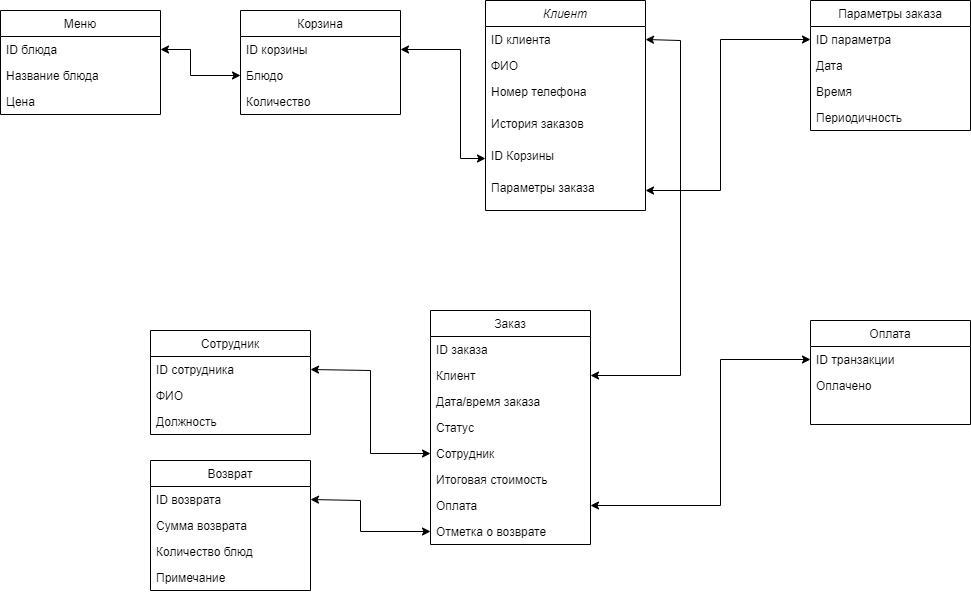

The diagram above was exported from draw.io. Its source (the exported page's mxGraphModel, read from the mxfile embedded in the PNG):
<mxGraphModel dx="1695" dy="403" grid="1" gridSize="10" guides="1" tooltips="1" connect="1" arrows="1" fold="1" page="1" pageScale="1" pageWidth="827" pageHeight="1169" math="0" shadow="0">
  <root>
    <mxCell id="WIyWlLk6GJQsqaUBKTNV-0" />
    <mxCell id="WIyWlLk6GJQsqaUBKTNV-1" parent="WIyWlLk6GJQsqaUBKTNV-0" />
    <mxCell id="zkfFHV4jXpPFQw0GAbJ--0" value="Клиент" style="swimlane;fontStyle=2;align=center;verticalAlign=top;childLayout=stackLayout;horizontal=1;startSize=26;horizontalStack=0;resizeParent=1;resizeLast=0;collapsible=1;marginBottom=0;rounded=0;shadow=0;strokeWidth=1;" parent="WIyWlLk6GJQsqaUBKTNV-1" vertex="1">
      <mxGeometry x="365" y="20" width="160" height="210" as="geometry">
        <mxRectangle x="110" y="50" width="160" height="26" as="alternateBounds" />
      </mxGeometry>
    </mxCell>
    <mxCell id="zkfFHV4jXpPFQw0GAbJ--1" value="ID клиента" style="text;align=left;verticalAlign=top;spacingLeft=4;spacingRight=4;overflow=hidden;rotatable=0;points=[[0,0.5],[1,0.5]];portConstraint=eastwest;" parent="zkfFHV4jXpPFQw0GAbJ--0" vertex="1">
      <mxGeometry y="26" width="160" height="26" as="geometry" />
    </mxCell>
    <mxCell id="zkfFHV4jXpPFQw0GAbJ--2" value="ФИО" style="text;align=left;verticalAlign=top;spacingLeft=4;spacingRight=4;overflow=hidden;rotatable=0;points=[[0,0.5],[1,0.5]];portConstraint=eastwest;rounded=0;shadow=0;html=0;" parent="zkfFHV4jXpPFQw0GAbJ--0" vertex="1">
      <mxGeometry y="52" width="160" height="26" as="geometry" />
    </mxCell>
    <mxCell id="zkfFHV4jXpPFQw0GAbJ--3" value="Номер телефона" style="text;align=left;verticalAlign=top;spacingLeft=4;spacingRight=4;overflow=hidden;rotatable=0;points=[[0,0.5],[1,0.5]];portConstraint=eastwest;rounded=0;shadow=0;html=0;" parent="zkfFHV4jXpPFQw0GAbJ--0" vertex="1">
      <mxGeometry y="78" width="160" height="32" as="geometry" />
    </mxCell>
    <mxCell id="D-nWQFRRM2KYufiEgP9x-4" value="История заказов" style="text;align=left;verticalAlign=top;spacingLeft=4;spacingRight=4;overflow=hidden;rotatable=0;points=[[0,0.5],[1,0.5]];portConstraint=eastwest;rounded=0;shadow=0;html=0;" parent="zkfFHV4jXpPFQw0GAbJ--0" vertex="1">
      <mxGeometry y="110" width="160" height="32" as="geometry" />
    </mxCell>
    <mxCell id="D-nWQFRRM2KYufiEgP9x-5" value="ID Корзины" style="text;align=left;verticalAlign=top;spacingLeft=4;spacingRight=4;overflow=hidden;rotatable=0;points=[[0,0.5],[1,0.5]];portConstraint=eastwest;rounded=0;shadow=0;html=0;" parent="zkfFHV4jXpPFQw0GAbJ--0" vertex="1">
      <mxGeometry y="142" width="160" height="32" as="geometry" />
    </mxCell>
    <mxCell id="D-nWQFRRM2KYufiEgP9x-19" value="Параметры заказа" style="text;align=left;verticalAlign=top;spacingLeft=4;spacingRight=4;overflow=hidden;rotatable=0;points=[[0,0.5],[1,0.5]];portConstraint=eastwest;rounded=0;shadow=0;html=0;" parent="zkfFHV4jXpPFQw0GAbJ--0" vertex="1">
      <mxGeometry y="174" width="160" height="32" as="geometry" />
    </mxCell>
    <mxCell id="zkfFHV4jXpPFQw0GAbJ--6" value="Заказ" style="swimlane;fontStyle=0;align=center;verticalAlign=top;childLayout=stackLayout;horizontal=1;startSize=26;horizontalStack=0;resizeParent=1;resizeLast=0;collapsible=1;marginBottom=0;rounded=0;shadow=0;strokeWidth=1;" parent="WIyWlLk6GJQsqaUBKTNV-1" vertex="1">
      <mxGeometry x="310" y="330" width="160" height="234" as="geometry">
        <mxRectangle x="130" y="380" width="160" height="26" as="alternateBounds" />
      </mxGeometry>
    </mxCell>
    <mxCell id="zkfFHV4jXpPFQw0GAbJ--7" value="ID заказа" style="text;align=left;verticalAlign=top;spacingLeft=4;spacingRight=4;overflow=hidden;rotatable=0;points=[[0,0.5],[1,0.5]];portConstraint=eastwest;" parent="zkfFHV4jXpPFQw0GAbJ--6" vertex="1">
      <mxGeometry y="26" width="160" height="26" as="geometry" />
    </mxCell>
    <mxCell id="zkfFHV4jXpPFQw0GAbJ--8" value="Клиент" style="text;align=left;verticalAlign=top;spacingLeft=4;spacingRight=4;overflow=hidden;rotatable=0;points=[[0,0.5],[1,0.5]];portConstraint=eastwest;rounded=0;shadow=0;html=0;" parent="zkfFHV4jXpPFQw0GAbJ--6" vertex="1">
      <mxGeometry y="52" width="160" height="26" as="geometry" />
    </mxCell>
    <mxCell id="D-nWQFRRM2KYufiEgP9x-25" value="Дата/время заказа" style="text;align=left;verticalAlign=top;spacingLeft=4;spacingRight=4;overflow=hidden;rotatable=0;points=[[0,0.5],[1,0.5]];portConstraint=eastwest;rounded=0;shadow=0;html=0;" parent="zkfFHV4jXpPFQw0GAbJ--6" vertex="1">
      <mxGeometry y="78" width="160" height="26" as="geometry" />
    </mxCell>
    <mxCell id="D-nWQFRRM2KYufiEgP9x-26" value="Статус" style="text;align=left;verticalAlign=top;spacingLeft=4;spacingRight=4;overflow=hidden;rotatable=0;points=[[0,0.5],[1,0.5]];portConstraint=eastwest;rounded=0;shadow=0;html=0;" parent="zkfFHV4jXpPFQw0GAbJ--6" vertex="1">
      <mxGeometry y="104" width="160" height="26" as="geometry" />
    </mxCell>
    <mxCell id="zkfFHV4jXpPFQw0GAbJ--10" value="Сотрудник" style="text;align=left;verticalAlign=top;spacingLeft=4;spacingRight=4;overflow=hidden;rotatable=0;points=[[0,0.5],[1,0.5]];portConstraint=eastwest;fontStyle=0" parent="zkfFHV4jXpPFQw0GAbJ--6" vertex="1">
      <mxGeometry y="130" width="160" height="26" as="geometry" />
    </mxCell>
    <mxCell id="D-nWQFRRM2KYufiEgP9x-18" value="Итоговая стоимость" style="text;align=left;verticalAlign=top;spacingLeft=4;spacingRight=4;overflow=hidden;rotatable=0;points=[[0,0.5],[1,0.5]];portConstraint=eastwest;fontStyle=0" parent="zkfFHV4jXpPFQw0GAbJ--6" vertex="1">
      <mxGeometry y="156" width="160" height="26" as="geometry" />
    </mxCell>
    <mxCell id="D-nWQFRRM2KYufiEgP9x-20" value="Оплата" style="text;align=left;verticalAlign=top;spacingLeft=4;spacingRight=4;overflow=hidden;rotatable=0;points=[[0,0.5],[1,0.5]];portConstraint=eastwest;fontStyle=0" parent="zkfFHV4jXpPFQw0GAbJ--6" vertex="1">
      <mxGeometry y="182" width="160" height="26" as="geometry" />
    </mxCell>
    <mxCell id="D-nWQFRRM2KYufiEgP9x-36" value="Отметка о возврате" style="text;align=left;verticalAlign=top;spacingLeft=4;spacingRight=4;overflow=hidden;rotatable=0;points=[[0,0.5],[1,0.5]];portConstraint=eastwest;fontStyle=0" parent="zkfFHV4jXpPFQw0GAbJ--6" vertex="1">
      <mxGeometry y="208" width="160" height="26" as="geometry" />
    </mxCell>
    <mxCell id="zkfFHV4jXpPFQw0GAbJ--13" value="Параметры заказа" style="swimlane;fontStyle=0;align=center;verticalAlign=top;childLayout=stackLayout;horizontal=1;startSize=26;horizontalStack=0;resizeParent=1;resizeLast=0;collapsible=1;marginBottom=0;rounded=0;shadow=0;strokeWidth=1;" parent="WIyWlLk6GJQsqaUBKTNV-1" vertex="1">
      <mxGeometry x="690" y="20" width="160" height="130" as="geometry">
        <mxRectangle x="340" y="380" width="170" height="26" as="alternateBounds" />
      </mxGeometry>
    </mxCell>
    <mxCell id="zkfFHV4jXpPFQw0GAbJ--14" value="ID параметра" style="text;align=left;verticalAlign=top;spacingLeft=4;spacingRight=4;overflow=hidden;rotatable=0;points=[[0,0.5],[1,0.5]];portConstraint=eastwest;" parent="zkfFHV4jXpPFQw0GAbJ--13" vertex="1">
      <mxGeometry y="26" width="160" height="26" as="geometry" />
    </mxCell>
    <mxCell id="D-nWQFRRM2KYufiEgP9x-6" value="Дата" style="text;align=left;verticalAlign=top;spacingLeft=4;spacingRight=4;overflow=hidden;rotatable=0;points=[[0,0.5],[1,0.5]];portConstraint=eastwest;" parent="zkfFHV4jXpPFQw0GAbJ--13" vertex="1">
      <mxGeometry y="52" width="160" height="26" as="geometry" />
    </mxCell>
    <mxCell id="D-nWQFRRM2KYufiEgP9x-7" value="Время" style="text;align=left;verticalAlign=top;spacingLeft=4;spacingRight=4;overflow=hidden;rotatable=0;points=[[0,0.5],[1,0.5]];portConstraint=eastwest;" parent="zkfFHV4jXpPFQw0GAbJ--13" vertex="1">
      <mxGeometry y="78" width="160" height="26" as="geometry" />
    </mxCell>
    <mxCell id="D-nWQFRRM2KYufiEgP9x-8" value="Периодичность" style="text;align=left;verticalAlign=top;spacingLeft=4;spacingRight=4;overflow=hidden;rotatable=0;points=[[0,0.5],[1,0.5]];portConstraint=eastwest;" parent="zkfFHV4jXpPFQw0GAbJ--13" vertex="1">
      <mxGeometry y="104" width="160" height="26" as="geometry" />
    </mxCell>
    <mxCell id="zkfFHV4jXpPFQw0GAbJ--17" value="Меню" style="swimlane;fontStyle=0;align=center;verticalAlign=top;childLayout=stackLayout;horizontal=1;startSize=26;horizontalStack=0;resizeParent=1;resizeLast=0;collapsible=1;marginBottom=0;rounded=0;shadow=0;strokeWidth=1;" parent="WIyWlLk6GJQsqaUBKTNV-1" vertex="1">
      <mxGeometry x="-120" y="30" width="160" height="104" as="geometry">
        <mxRectangle x="550" y="140" width="160" height="26" as="alternateBounds" />
      </mxGeometry>
    </mxCell>
    <mxCell id="zkfFHV4jXpPFQw0GAbJ--18" value="ID блюда" style="text;align=left;verticalAlign=top;spacingLeft=4;spacingRight=4;overflow=hidden;rotatable=0;points=[[0,0.5],[1,0.5]];portConstraint=eastwest;" parent="zkfFHV4jXpPFQw0GAbJ--17" vertex="1">
      <mxGeometry y="26" width="160" height="26" as="geometry" />
    </mxCell>
    <mxCell id="zkfFHV4jXpPFQw0GAbJ--19" value="Название блюда" style="text;align=left;verticalAlign=top;spacingLeft=4;spacingRight=4;overflow=hidden;rotatable=0;points=[[0,0.5],[1,0.5]];portConstraint=eastwest;rounded=0;shadow=0;html=0;" parent="zkfFHV4jXpPFQw0GAbJ--17" vertex="1">
      <mxGeometry y="52" width="160" height="26" as="geometry" />
    </mxCell>
    <mxCell id="zkfFHV4jXpPFQw0GAbJ--20" value="Цена" style="text;align=left;verticalAlign=top;spacingLeft=4;spacingRight=4;overflow=hidden;rotatable=0;points=[[0,0.5],[1,0.5]];portConstraint=eastwest;rounded=0;shadow=0;html=0;" parent="zkfFHV4jXpPFQw0GAbJ--17" vertex="1">
      <mxGeometry y="78" width="160" height="26" as="geometry" />
    </mxCell>
    <mxCell id="D-nWQFRRM2KYufiEgP9x-10" value="Сотрудник" style="swimlane;fontStyle=0;align=center;verticalAlign=top;childLayout=stackLayout;horizontal=1;startSize=26;horizontalStack=0;resizeParent=1;resizeLast=0;collapsible=1;marginBottom=0;rounded=0;shadow=0;strokeWidth=1;" parent="WIyWlLk6GJQsqaUBKTNV-1" vertex="1">
      <mxGeometry x="30" y="350" width="160" height="104" as="geometry">
        <mxRectangle x="550" y="140" width="160" height="26" as="alternateBounds" />
      </mxGeometry>
    </mxCell>
    <mxCell id="D-nWQFRRM2KYufiEgP9x-11" value="ID сотрудника" style="text;align=left;verticalAlign=top;spacingLeft=4;spacingRight=4;overflow=hidden;rotatable=0;points=[[0,0.5],[1,0.5]];portConstraint=eastwest;" parent="D-nWQFRRM2KYufiEgP9x-10" vertex="1">
      <mxGeometry y="26" width="160" height="26" as="geometry" />
    </mxCell>
    <mxCell id="D-nWQFRRM2KYufiEgP9x-12" value="ФИО" style="text;align=left;verticalAlign=top;spacingLeft=4;spacingRight=4;overflow=hidden;rotatable=0;points=[[0,0.5],[1,0.5]];portConstraint=eastwest;rounded=0;shadow=0;html=0;" parent="D-nWQFRRM2KYufiEgP9x-10" vertex="1">
      <mxGeometry y="52" width="160" height="26" as="geometry" />
    </mxCell>
    <mxCell id="D-nWQFRRM2KYufiEgP9x-13" value="Должность" style="text;align=left;verticalAlign=top;spacingLeft=4;spacingRight=4;overflow=hidden;rotatable=0;points=[[0,0.5],[1,0.5]];portConstraint=eastwest;rounded=0;shadow=0;html=0;" parent="D-nWQFRRM2KYufiEgP9x-10" vertex="1">
      <mxGeometry y="78" width="160" height="26" as="geometry" />
    </mxCell>
    <mxCell id="D-nWQFRRM2KYufiEgP9x-14" value="Корзина" style="swimlane;fontStyle=0;align=center;verticalAlign=top;childLayout=stackLayout;horizontal=1;startSize=26;horizontalStack=0;resizeParent=1;resizeLast=0;collapsible=1;marginBottom=0;rounded=0;shadow=0;strokeWidth=1;" parent="WIyWlLk6GJQsqaUBKTNV-1" vertex="1">
      <mxGeometry x="120" y="30" width="160" height="104" as="geometry">
        <mxRectangle x="550" y="140" width="160" height="26" as="alternateBounds" />
      </mxGeometry>
    </mxCell>
    <mxCell id="D-nWQFRRM2KYufiEgP9x-15" value="ID корзины" style="text;align=left;verticalAlign=top;spacingLeft=4;spacingRight=4;overflow=hidden;rotatable=0;points=[[0,0.5],[1,0.5]];portConstraint=eastwest;" parent="D-nWQFRRM2KYufiEgP9x-14" vertex="1">
      <mxGeometry y="26" width="160" height="26" as="geometry" />
    </mxCell>
    <mxCell id="D-nWQFRRM2KYufiEgP9x-16" value="Блюдо" style="text;align=left;verticalAlign=top;spacingLeft=4;spacingRight=4;overflow=hidden;rotatable=0;points=[[0,0.5],[1,0.5]];portConstraint=eastwest;rounded=0;shadow=0;html=0;" parent="D-nWQFRRM2KYufiEgP9x-14" vertex="1">
      <mxGeometry y="52" width="160" height="26" as="geometry" />
    </mxCell>
    <mxCell id="D-nWQFRRM2KYufiEgP9x-17" value="Количество" style="text;align=left;verticalAlign=top;spacingLeft=4;spacingRight=4;overflow=hidden;rotatable=0;points=[[0,0.5],[1,0.5]];portConstraint=eastwest;rounded=0;shadow=0;html=0;" parent="D-nWQFRRM2KYufiEgP9x-14" vertex="1">
      <mxGeometry y="78" width="160" height="26" as="geometry" />
    </mxCell>
    <mxCell id="D-nWQFRRM2KYufiEgP9x-21" value="Оплата" style="swimlane;fontStyle=0;align=center;verticalAlign=top;childLayout=stackLayout;horizontal=1;startSize=26;horizontalStack=0;resizeParent=1;resizeLast=0;collapsible=1;marginBottom=0;rounded=0;shadow=0;strokeWidth=1;" parent="WIyWlLk6GJQsqaUBKTNV-1" vertex="1">
      <mxGeometry x="690" y="340" width="160" height="104" as="geometry">
        <mxRectangle x="550" y="140" width="160" height="26" as="alternateBounds" />
      </mxGeometry>
    </mxCell>
    <mxCell id="D-nWQFRRM2KYufiEgP9x-22" value="ID транзакции" style="text;align=left;verticalAlign=top;spacingLeft=4;spacingRight=4;overflow=hidden;rotatable=0;points=[[0,0.5],[1,0.5]];portConstraint=eastwest;" parent="D-nWQFRRM2KYufiEgP9x-21" vertex="1">
      <mxGeometry y="26" width="160" height="26" as="geometry" />
    </mxCell>
    <mxCell id="D-nWQFRRM2KYufiEgP9x-24" value="Оплачено" style="text;align=left;verticalAlign=top;spacingLeft=4;spacingRight=4;overflow=hidden;rotatable=0;points=[[0,0.5],[1,0.5]];portConstraint=eastwest;rounded=0;shadow=0;html=0;" parent="D-nWQFRRM2KYufiEgP9x-21" vertex="1">
      <mxGeometry y="52" width="160" height="26" as="geometry" />
    </mxCell>
    <mxCell id="D-nWQFRRM2KYufiEgP9x-29" value="" style="endArrow=classic;startArrow=classic;html=1;rounded=0;entryX=0;entryY=0.5;entryDx=0;entryDy=0;exitX=1;exitY=0.5;exitDx=0;exitDy=0;" parent="WIyWlLk6GJQsqaUBKTNV-1" source="D-nWQFRRM2KYufiEgP9x-19" target="zkfFHV4jXpPFQw0GAbJ--14" edge="1">
      <mxGeometry width="50" height="50" relative="1" as="geometry">
        <mxPoint x="534" y="100" as="sourcePoint" />
        <mxPoint x="584" y="50" as="targetPoint" />
        <Array as="points">
          <mxPoint x="600" y="210" />
          <mxPoint x="600" y="59" />
        </Array>
      </mxGeometry>
    </mxCell>
    <mxCell id="D-nWQFRRM2KYufiEgP9x-30" value="" style="endArrow=classic;startArrow=classic;html=1;rounded=0;exitX=1;exitY=0.5;exitDx=0;exitDy=0;entryX=0;entryY=0.5;entryDx=0;entryDy=0;" parent="WIyWlLk6GJQsqaUBKTNV-1" source="D-nWQFRRM2KYufiEgP9x-15" target="D-nWQFRRM2KYufiEgP9x-5" edge="1">
      <mxGeometry width="50" height="50" relative="1" as="geometry">
        <mxPoint x="390" y="260" as="sourcePoint" />
        <mxPoint x="440" y="210" as="targetPoint" />
        <Array as="points">
          <mxPoint x="340" y="69" />
          <mxPoint x="340" y="178" />
        </Array>
      </mxGeometry>
    </mxCell>
    <mxCell id="D-nWQFRRM2KYufiEgP9x-31" value="" style="endArrow=classic;startArrow=classic;html=1;rounded=0;exitX=1;exitY=0.5;exitDx=0;exitDy=0;entryX=0;entryY=0.5;entryDx=0;entryDy=0;" parent="WIyWlLk6GJQsqaUBKTNV-1" source="zkfFHV4jXpPFQw0GAbJ--18" target="D-nWQFRRM2KYufiEgP9x-16" edge="1">
      <mxGeometry width="50" height="50" relative="1" as="geometry">
        <mxPoint x="110" y="270" as="sourcePoint" />
        <mxPoint x="160" y="220" as="targetPoint" />
        <Array as="points">
          <mxPoint x="70" y="69" />
          <mxPoint x="70" y="95" />
        </Array>
      </mxGeometry>
    </mxCell>
    <mxCell id="D-nWQFRRM2KYufiEgP9x-32" value="" style="endArrow=classic;startArrow=classic;html=1;rounded=0;entryX=0;entryY=0.5;entryDx=0;entryDy=0;exitX=1;exitY=0.5;exitDx=0;exitDy=0;" parent="WIyWlLk6GJQsqaUBKTNV-1" source="D-nWQFRRM2KYufiEgP9x-20" target="D-nWQFRRM2KYufiEgP9x-22" edge="1">
      <mxGeometry width="50" height="50" relative="1" as="geometry">
        <mxPoint x="500" y="444" as="sourcePoint" />
        <mxPoint x="550" y="394" as="targetPoint" />
        <Array as="points">
          <mxPoint x="600" y="525" />
          <mxPoint x="600" y="379" />
        </Array>
      </mxGeometry>
    </mxCell>
    <mxCell id="D-nWQFRRM2KYufiEgP9x-33" value="" style="endArrow=classic;startArrow=classic;html=1;rounded=0;entryX=0;entryY=0.5;entryDx=0;entryDy=0;exitX=1;exitY=0.5;exitDx=0;exitDy=0;" parent="WIyWlLk6GJQsqaUBKTNV-1" source="D-nWQFRRM2KYufiEgP9x-11" target="zkfFHV4jXpPFQw0GAbJ--10" edge="1">
      <mxGeometry width="50" height="50" relative="1" as="geometry">
        <mxPoint x="230" y="444" as="sourcePoint" />
        <mxPoint x="280" y="394" as="targetPoint" />
        <Array as="points">
          <mxPoint x="250" y="390" />
          <mxPoint x="250" y="473" />
        </Array>
      </mxGeometry>
    </mxCell>
    <mxCell id="D-nWQFRRM2KYufiEgP9x-35" value="" style="endArrow=classic;startArrow=classic;html=1;rounded=0;exitX=1;exitY=0.5;exitDx=0;exitDy=0;entryX=1;entryY=0.5;entryDx=0;entryDy=0;" parent="WIyWlLk6GJQsqaUBKTNV-1" source="zkfFHV4jXpPFQw0GAbJ--8" target="zkfFHV4jXpPFQw0GAbJ--1" edge="1">
      <mxGeometry width="50" height="50" relative="1" as="geometry">
        <mxPoint x="500" y="340" as="sourcePoint" />
        <mxPoint x="550" y="290" as="targetPoint" />
        <Array as="points">
          <mxPoint x="560" y="395" />
          <mxPoint x="560" y="60" />
        </Array>
      </mxGeometry>
    </mxCell>
    <mxCell id="D-nWQFRRM2KYufiEgP9x-37" value="Возврат" style="swimlane;fontStyle=0;align=center;verticalAlign=top;childLayout=stackLayout;horizontal=1;startSize=26;horizontalStack=0;resizeParent=1;resizeLast=0;collapsible=1;marginBottom=0;rounded=0;shadow=0;strokeWidth=1;" parent="WIyWlLk6GJQsqaUBKTNV-1" vertex="1">
      <mxGeometry x="30" y="480" width="160" height="130" as="geometry">
        <mxRectangle x="550" y="140" width="160" height="26" as="alternateBounds" />
      </mxGeometry>
    </mxCell>
    <mxCell id="D-nWQFRRM2KYufiEgP9x-38" value="ID возврата" style="text;align=left;verticalAlign=top;spacingLeft=4;spacingRight=4;overflow=hidden;rotatable=0;points=[[0,0.5],[1,0.5]];portConstraint=eastwest;" parent="D-nWQFRRM2KYufiEgP9x-37" vertex="1">
      <mxGeometry y="26" width="160" height="26" as="geometry" />
    </mxCell>
    <mxCell id="D-nWQFRRM2KYufiEgP9x-39" value="Сумма возврата" style="text;align=left;verticalAlign=top;spacingLeft=4;spacingRight=4;overflow=hidden;rotatable=0;points=[[0,0.5],[1,0.5]];portConstraint=eastwest;rounded=0;shadow=0;html=0;" parent="D-nWQFRRM2KYufiEgP9x-37" vertex="1">
      <mxGeometry y="52" width="160" height="26" as="geometry" />
    </mxCell>
    <mxCell id="D-nWQFRRM2KYufiEgP9x-40" value="Количество блюд" style="text;align=left;verticalAlign=top;spacingLeft=4;spacingRight=4;overflow=hidden;rotatable=0;points=[[0,0.5],[1,0.5]];portConstraint=eastwest;" parent="D-nWQFRRM2KYufiEgP9x-37" vertex="1">
      <mxGeometry y="78" width="160" height="26" as="geometry" />
    </mxCell>
    <mxCell id="D-nWQFRRM2KYufiEgP9x-41" value="Примечание" style="text;align=left;verticalAlign=top;spacingLeft=4;spacingRight=4;overflow=hidden;rotatable=0;points=[[0,0.5],[1,0.5]];portConstraint=eastwest;" parent="D-nWQFRRM2KYufiEgP9x-37" vertex="1">
      <mxGeometry y="104" width="160" height="26" as="geometry" />
    </mxCell>
    <mxCell id="D-nWQFRRM2KYufiEgP9x-42" value="" style="endArrow=classic;startArrow=classic;html=1;rounded=0;entryX=0;entryY=0.5;entryDx=0;entryDy=0;exitX=1;exitY=0.5;exitDx=0;exitDy=0;" parent="WIyWlLk6GJQsqaUBKTNV-1" source="D-nWQFRRM2KYufiEgP9x-38" target="D-nWQFRRM2KYufiEgP9x-36" edge="1">
      <mxGeometry width="50" height="50" relative="1" as="geometry">
        <mxPoint x="240" y="609" as="sourcePoint" />
        <mxPoint x="290" y="559" as="targetPoint" />
        <Array as="points">
          <mxPoint x="240" y="520" />
          <mxPoint x="240" y="551" />
        </Array>
      </mxGeometry>
    </mxCell>
  </root>
</mxGraphModel>